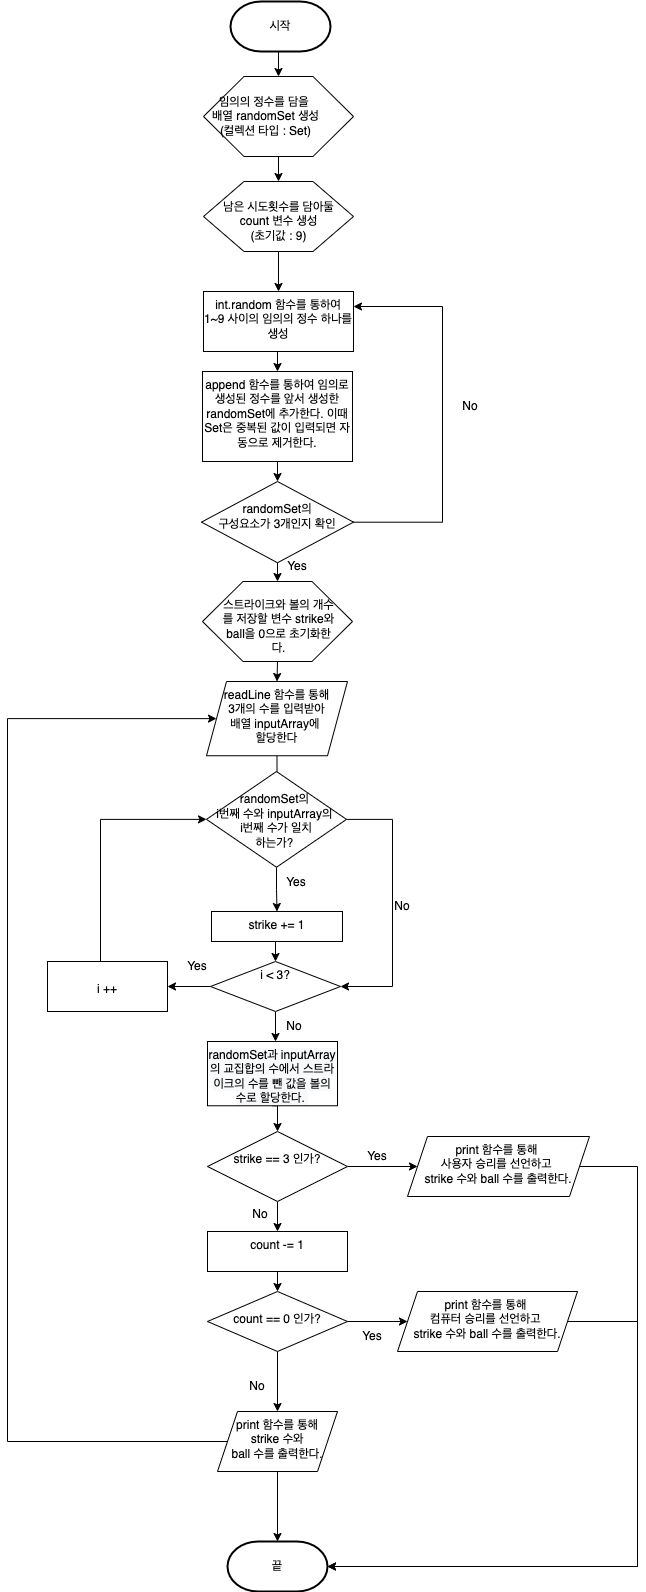

The diagram above was exported from draw.io. Its source (the exported page's mxGraphModel, read from the mxfile embedded in the PNG):
<mxGraphModel dx="788" dy="1827" grid="1" gridSize="10" guides="1" tooltips="1" connect="1" arrows="1" fold="1" page="1" pageScale="1" pageWidth="827" pageHeight="1169" math="0" shadow="0">
  <root>
    <mxCell id="WIyWlLk6GJQsqaUBKTNV-0" />
    <mxCell id="WIyWlLk6GJQsqaUBKTNV-1" parent="WIyWlLk6GJQsqaUBKTNV-0" />
    <mxCell id="taiErZsX27mkQF11gLRB-114" style="edgeStyle=orthogonalEdgeStyle;rounded=0;orthogonalLoop=1;jettySize=auto;html=1;exitX=0.5;exitY=1;exitDx=0;exitDy=0;exitPerimeter=0;entryX=0.5;entryY=0;entryDx=0;entryDy=0;" parent="WIyWlLk6GJQsqaUBKTNV-1" source="taiErZsX27mkQF11gLRB-6" target="taiErZsX27mkQF11gLRB-9" edge="1">
      <mxGeometry relative="1" as="geometry" />
    </mxCell>
    <mxCell id="taiErZsX27mkQF11gLRB-6" value="시작" style="strokeWidth=2;html=1;shape=mxgraph.flowchart.terminator;whiteSpace=wrap;" parent="WIyWlLk6GJQsqaUBKTNV-1" vertex="1">
      <mxGeometry x="273" y="-1130" width="100" height="50" as="geometry" />
    </mxCell>
    <mxCell id="taiErZsX27mkQF11gLRB-84" style="edgeStyle=orthogonalEdgeStyle;rounded=0;orthogonalLoop=1;jettySize=auto;html=1;exitX=0.5;exitY=1;exitDx=0;exitDy=0;entryX=0.5;entryY=0;entryDx=0;entryDy=0;" parent="WIyWlLk6GJQsqaUBKTNV-1" source="taiErZsX27mkQF11gLRB-9" target="taiErZsX27mkQF11gLRB-11" edge="1">
      <mxGeometry relative="1" as="geometry" />
    </mxCell>
    <mxCell id="taiErZsX27mkQF11gLRB-9" value="" style="verticalLabelPosition=bottom;verticalAlign=top;html=1;shape=hexagon;perimeter=hexagonPerimeter2;arcSize=6;size=0.27;" parent="WIyWlLk6GJQsqaUBKTNV-1" vertex="1">
      <mxGeometry x="246" y="-1055" width="150" height="80" as="geometry" />
    </mxCell>
    <mxCell id="taiErZsX27mkQF11gLRB-10" value="임의의 정수를 담을 &lt;br&gt;배열 randomSet 생성&lt;br&gt;(컬렉션 타입 : Set)" style="text;html=1;strokeColor=none;fillColor=none;align=center;verticalAlign=middle;whiteSpace=wrap;rounded=0;" parent="WIyWlLk6GJQsqaUBKTNV-1" vertex="1">
      <mxGeometry x="249.5" y="-1030" width="117" height="30" as="geometry" />
    </mxCell>
    <mxCell id="taiErZsX27mkQF11gLRB-83" style="edgeStyle=orthogonalEdgeStyle;rounded=0;orthogonalLoop=1;jettySize=auto;html=1;exitX=0.5;exitY=1;exitDx=0;exitDy=0;entryX=0.5;entryY=0;entryDx=0;entryDy=0;" parent="WIyWlLk6GJQsqaUBKTNV-1" source="taiErZsX27mkQF11gLRB-11" target="taiErZsX27mkQF11gLRB-23" edge="1">
      <mxGeometry relative="1" as="geometry" />
    </mxCell>
    <mxCell id="taiErZsX27mkQF11gLRB-11" value="" style="verticalLabelPosition=bottom;verticalAlign=top;html=1;shape=hexagon;perimeter=hexagonPerimeter2;arcSize=6;size=0.27;" parent="WIyWlLk6GJQsqaUBKTNV-1" vertex="1">
      <mxGeometry x="246" y="-950" width="150" height="70" as="geometry" />
    </mxCell>
    <mxCell id="taiErZsX27mkQF11gLRB-12" value="남은 시도횟수를 담아둘&lt;br&gt;count 변수 생성&lt;br&gt;(초기값 : 9)" style="text;html=1;strokeColor=none;fillColor=none;align=center;verticalAlign=middle;whiteSpace=wrap;rounded=0;" parent="WIyWlLk6GJQsqaUBKTNV-1" vertex="1">
      <mxGeometry x="262.5" y="-925" width="117" height="30" as="geometry" />
    </mxCell>
    <mxCell id="taiErZsX27mkQF11gLRB-31" style="edgeStyle=orthogonalEdgeStyle;rounded=0;orthogonalLoop=1;jettySize=auto;html=1;entryX=1;entryY=0.25;entryDx=0;entryDy=0;" parent="WIyWlLk6GJQsqaUBKTNV-1" source="taiErZsX27mkQF11gLRB-20" target="taiErZsX27mkQF11gLRB-23" edge="1">
      <mxGeometry relative="1" as="geometry">
        <Array as="points">
          <mxPoint x="485" y="-609" />
          <mxPoint x="485" y="-825" />
        </Array>
      </mxGeometry>
    </mxCell>
    <mxCell id="taiErZsX27mkQF11gLRB-80" style="edgeStyle=orthogonalEdgeStyle;rounded=0;orthogonalLoop=1;jettySize=auto;html=1;exitX=0.5;exitY=1;exitDx=0;exitDy=0;entryX=0.5;entryY=0;entryDx=0;entryDy=0;" parent="WIyWlLk6GJQsqaUBKTNV-1" source="taiErZsX27mkQF11gLRB-20" target="taiErZsX27mkQF11gLRB-38" edge="1">
      <mxGeometry relative="1" as="geometry" />
    </mxCell>
    <mxCell id="taiErZsX27mkQF11gLRB-20" value="&lt;br&gt;randomSet의&lt;br&gt;구성요소가 3개인지 확인" style="rhombus;whiteSpace=wrap;html=1;verticalAlign=top;arcSize=6;" parent="WIyWlLk6GJQsqaUBKTNV-1" vertex="1">
      <mxGeometry x="244" y="-650" width="152" height="81.25" as="geometry" />
    </mxCell>
    <mxCell id="taiErZsX27mkQF11gLRB-82" style="edgeStyle=orthogonalEdgeStyle;rounded=0;orthogonalLoop=1;jettySize=auto;html=1;exitX=0.5;exitY=1;exitDx=0;exitDy=0;entryX=0.5;entryY=0;entryDx=0;entryDy=0;" parent="WIyWlLk6GJQsqaUBKTNV-1" source="taiErZsX27mkQF11gLRB-23" target="taiErZsX27mkQF11gLRB-30" edge="1">
      <mxGeometry relative="1" as="geometry" />
    </mxCell>
    <mxCell id="taiErZsX27mkQF11gLRB-23" value="int.random 함수를 통하여 1~9 사이의 임의의 정수 하나를 생성" style="whiteSpace=wrap;html=1;verticalAlign=top;arcSize=6;" parent="WIyWlLk6GJQsqaUBKTNV-1" vertex="1">
      <mxGeometry x="246" y="-840" width="150" height="60" as="geometry" />
    </mxCell>
    <mxCell id="taiErZsX27mkQF11gLRB-81" style="edgeStyle=orthogonalEdgeStyle;rounded=0;orthogonalLoop=1;jettySize=auto;html=1;exitX=0.5;exitY=1;exitDx=0;exitDy=0;entryX=0.5;entryY=0;entryDx=0;entryDy=0;" parent="WIyWlLk6GJQsqaUBKTNV-1" source="taiErZsX27mkQF11gLRB-30" target="taiErZsX27mkQF11gLRB-20" edge="1">
      <mxGeometry relative="1" as="geometry" />
    </mxCell>
    <mxCell id="taiErZsX27mkQF11gLRB-30" value="append 함수를 통하여 임의로 생성된 정수를 앞서 생성한 randomSet에 추가한다. 이때 Set은 중복된 값이 입력되면 자동으로 제거한다." style="whiteSpace=wrap;html=1;verticalAlign=top;arcSize=6;" parent="WIyWlLk6GJQsqaUBKTNV-1" vertex="1">
      <mxGeometry x="245" y="-760" width="150" height="90" as="geometry" />
    </mxCell>
    <mxCell id="taiErZsX27mkQF11gLRB-36" value="" style="edgeStyle=orthogonalEdgeStyle;rounded=0;orthogonalLoop=1;jettySize=auto;html=1;" parent="WIyWlLk6GJQsqaUBKTNV-1" source="taiErZsX27mkQF11gLRB-32" target="taiErZsX27mkQF11gLRB-35" edge="1">
      <mxGeometry relative="1" as="geometry" />
    </mxCell>
    <mxCell id="taiErZsX27mkQF11gLRB-32" value="readLine 함수를 통해&lt;br&gt;3개의 수를 입력받아&lt;br&gt;배열 inputArray에 &lt;br&gt;할당한다" style="shape=parallelogram;perimeter=parallelogramPerimeter;whiteSpace=wrap;html=1;fixedSize=1;verticalAlign=top;arcSize=6;" parent="WIyWlLk6GJQsqaUBKTNV-1" vertex="1">
      <mxGeometry x="249" y="-450" width="141" height="74.25" as="geometry" />
    </mxCell>
    <mxCell id="taiErZsX27mkQF11gLRB-49" style="edgeStyle=orthogonalEdgeStyle;rounded=0;orthogonalLoop=1;jettySize=auto;html=1;entryX=1;entryY=0.5;entryDx=0;entryDy=0;" parent="WIyWlLk6GJQsqaUBKTNV-1" source="taiErZsX27mkQF11gLRB-35" target="taiErZsX27mkQF11gLRB-46" edge="1">
      <mxGeometry relative="1" as="geometry">
        <Array as="points">
          <mxPoint x="435" y="-312" />
          <mxPoint x="435" y="-145" />
        </Array>
      </mxGeometry>
    </mxCell>
    <mxCell id="taiErZsX27mkQF11gLRB-111" style="edgeStyle=orthogonalEdgeStyle;rounded=0;orthogonalLoop=1;jettySize=auto;html=1;entryX=0.5;entryY=0;entryDx=0;entryDy=0;" parent="WIyWlLk6GJQsqaUBKTNV-1" source="taiErZsX27mkQF11gLRB-35" target="taiErZsX27mkQF11gLRB-45" edge="1">
      <mxGeometry relative="1" as="geometry" />
    </mxCell>
    <mxCell id="taiErZsX27mkQF11gLRB-35" value="&lt;br&gt;randomSet의 &lt;br&gt;i번째 수와 inputArray의 &lt;br&gt;i번째 수가 일치&lt;br&gt;하는가?&amp;nbsp;" style="rhombus;whiteSpace=wrap;html=1;verticalAlign=top;arcSize=6;" parent="WIyWlLk6GJQsqaUBKTNV-1" vertex="1">
      <mxGeometry x="249" y="-360" width="140" height="95.74" as="geometry" />
    </mxCell>
    <mxCell id="taiErZsX27mkQF11gLRB-79" style="edgeStyle=orthogonalEdgeStyle;rounded=0;orthogonalLoop=1;jettySize=auto;html=1;exitX=0.5;exitY=1;exitDx=0;exitDy=0;entryX=0.5;entryY=0;entryDx=0;entryDy=0;" parent="WIyWlLk6GJQsqaUBKTNV-1" source="taiErZsX27mkQF11gLRB-38" target="taiErZsX27mkQF11gLRB-32" edge="1">
      <mxGeometry relative="1" as="geometry" />
    </mxCell>
    <mxCell id="taiErZsX27mkQF11gLRB-38" value="" style="verticalLabelPosition=bottom;verticalAlign=top;html=1;shape=hexagon;perimeter=hexagonPerimeter2;arcSize=6;size=0.27;" parent="WIyWlLk6GJQsqaUBKTNV-1" vertex="1">
      <mxGeometry x="245" y="-550" width="150" height="80" as="geometry" />
    </mxCell>
    <mxCell id="taiErZsX27mkQF11gLRB-39" value="스트라이크와 볼의 개수를 저장할 변수 strike와 ball을 0으로 초기화한다." style="text;html=1;strokeColor=none;fillColor=none;align=center;verticalAlign=middle;whiteSpace=wrap;rounded=0;" parent="WIyWlLk6GJQsqaUBKTNV-1" vertex="1">
      <mxGeometry x="263" y="-520" width="117" height="30" as="geometry" />
    </mxCell>
    <mxCell id="taiErZsX27mkQF11gLRB-76" style="edgeStyle=orthogonalEdgeStyle;rounded=0;orthogonalLoop=1;jettySize=auto;html=1;exitX=0.5;exitY=1;exitDx=0;exitDy=0;entryX=0.5;entryY=0;entryDx=0;entryDy=0;" parent="WIyWlLk6GJQsqaUBKTNV-1" source="taiErZsX27mkQF11gLRB-42" target="taiErZsX27mkQF11gLRB-59" edge="1">
      <mxGeometry relative="1" as="geometry" />
    </mxCell>
    <mxCell id="taiErZsX27mkQF11gLRB-42" value="&lt;span style=&quot;color: rgb(0 , 0 , 0) ; font-family: &amp;#34;helvetica&amp;#34; ; font-size: 12px ; font-style: normal ; font-weight: 400 ; letter-spacing: normal ; text-align: center ; text-indent: 0px ; text-transform: none ; word-spacing: 0px ; background-color: rgb(248 , 249 , 250) ; display: inline ; float: none&quot;&gt;randomSet과 inputArray의 교집합의 수에서 스트라이크의 수를 뺀 값을 볼의 수로 할당한다.&amp;nbsp;&lt;/span&gt;" style="whiteSpace=wrap;html=1;verticalAlign=top;arcSize=6;" parent="WIyWlLk6GJQsqaUBKTNV-1" vertex="1">
      <mxGeometry x="250" y="-90" width="130" height="64.26" as="geometry" />
    </mxCell>
    <mxCell id="taiErZsX27mkQF11gLRB-44" value="Yes" style="text;html=1;strokeColor=none;fillColor=none;align=center;verticalAlign=middle;whiteSpace=wrap;rounded=0;" parent="WIyWlLk6GJQsqaUBKTNV-1" vertex="1">
      <mxGeometry x="309" y="-264.26" width="60" height="30" as="geometry" />
    </mxCell>
    <mxCell id="taiErZsX27mkQF11gLRB-78" style="edgeStyle=orthogonalEdgeStyle;rounded=0;orthogonalLoop=1;jettySize=auto;html=1;exitX=0.5;exitY=1;exitDx=0;exitDy=0;entryX=0.5;entryY=0;entryDx=0;entryDy=0;" parent="WIyWlLk6GJQsqaUBKTNV-1" source="taiErZsX27mkQF11gLRB-45" target="taiErZsX27mkQF11gLRB-46" edge="1">
      <mxGeometry relative="1" as="geometry" />
    </mxCell>
    <mxCell id="taiErZsX27mkQF11gLRB-45" value="&lt;font face=&quot;helvetica&quot;&gt;strike += 1&lt;/font&gt;" style="whiteSpace=wrap;html=1;verticalAlign=top;arcSize=6;" parent="WIyWlLk6GJQsqaUBKTNV-1" vertex="1">
      <mxGeometry x="254" y="-220" width="131" height="30" as="geometry" />
    </mxCell>
    <mxCell id="taiErZsX27mkQF11gLRB-53" value="" style="edgeStyle=orthogonalEdgeStyle;rounded=0;orthogonalLoop=1;jettySize=auto;html=1;" parent="WIyWlLk6GJQsqaUBKTNV-1" source="taiErZsX27mkQF11gLRB-46" target="taiErZsX27mkQF11gLRB-52" edge="1">
      <mxGeometry relative="1" as="geometry" />
    </mxCell>
    <mxCell id="taiErZsX27mkQF11gLRB-106" style="edgeStyle=orthogonalEdgeStyle;rounded=0;orthogonalLoop=1;jettySize=auto;html=1;exitX=0.5;exitY=1;exitDx=0;exitDy=0;" parent="WIyWlLk6GJQsqaUBKTNV-1" source="taiErZsX27mkQF11gLRB-46" edge="1">
      <mxGeometry relative="1" as="geometry">
        <mxPoint x="318" y="-90" as="targetPoint" />
      </mxGeometry>
    </mxCell>
    <mxCell id="taiErZsX27mkQF11gLRB-46" value="i &amp;lt; 3?" style="rhombus;whiteSpace=wrap;html=1;verticalAlign=top;arcSize=6;" parent="WIyWlLk6GJQsqaUBKTNV-1" vertex="1">
      <mxGeometry x="253" y="-170" width="130" height="50" as="geometry" />
    </mxCell>
    <mxCell id="taiErZsX27mkQF11gLRB-50" value="No" style="text;html=1;strokeColor=none;fillColor=none;align=center;verticalAlign=middle;whiteSpace=wrap;rounded=0;" parent="WIyWlLk6GJQsqaUBKTNV-1" vertex="1">
      <mxGeometry x="415" y="-240" width="60" height="30" as="geometry" />
    </mxCell>
    <mxCell id="taiErZsX27mkQF11gLRB-54" style="edgeStyle=orthogonalEdgeStyle;rounded=0;orthogonalLoop=1;jettySize=auto;html=1;entryX=0;entryY=0.5;entryDx=0;entryDy=0;" parent="WIyWlLk6GJQsqaUBKTNV-1" source="taiErZsX27mkQF11gLRB-52" target="taiErZsX27mkQF11gLRB-35" edge="1">
      <mxGeometry relative="1" as="geometry">
        <Array as="points">
          <mxPoint x="143" y="-312" />
        </Array>
      </mxGeometry>
    </mxCell>
    <mxCell id="taiErZsX27mkQF11gLRB-52" value="&lt;br&gt;i ++" style="whiteSpace=wrap;html=1;verticalAlign=top;arcSize=6;" parent="WIyWlLk6GJQsqaUBKTNV-1" vertex="1">
      <mxGeometry x="90" y="-170" width="120" height="50" as="geometry" />
    </mxCell>
    <mxCell id="taiErZsX27mkQF11gLRB-55" value="Yes" style="text;html=1;strokeColor=none;fillColor=none;align=center;verticalAlign=middle;whiteSpace=wrap;rounded=0;" parent="WIyWlLk6GJQsqaUBKTNV-1" vertex="1">
      <mxGeometry x="210" y="-180" width="60" height="30" as="geometry" />
    </mxCell>
    <mxCell id="taiErZsX27mkQF11gLRB-56" value="No" style="text;html=1;strokeColor=none;fillColor=none;align=center;verticalAlign=middle;whiteSpace=wrap;rounded=0;" parent="WIyWlLk6GJQsqaUBKTNV-1" vertex="1">
      <mxGeometry x="306.5" y="-120" width="60" height="30" as="geometry" />
    </mxCell>
    <mxCell id="taiErZsX27mkQF11gLRB-92" style="edgeStyle=orthogonalEdgeStyle;rounded=0;orthogonalLoop=1;jettySize=auto;html=1;entryX=0;entryY=0.5;entryDx=0;entryDy=0;" parent="WIyWlLk6GJQsqaUBKTNV-1" source="taiErZsX27mkQF11gLRB-58" target="taiErZsX27mkQF11gLRB-32" edge="1">
      <mxGeometry relative="1" as="geometry">
        <Array as="points">
          <mxPoint x="50" y="310" />
          <mxPoint x="50" y="-413" />
        </Array>
      </mxGeometry>
    </mxCell>
    <mxCell id="taiErZsX27mkQF11gLRB-103" style="edgeStyle=orthogonalEdgeStyle;rounded=0;orthogonalLoop=1;jettySize=auto;html=1;entryX=0.5;entryY=0;entryDx=0;entryDy=0;entryPerimeter=0;" parent="WIyWlLk6GJQsqaUBKTNV-1" source="taiErZsX27mkQF11gLRB-58" target="taiErZsX27mkQF11gLRB-94" edge="1">
      <mxGeometry relative="1" as="geometry" />
    </mxCell>
    <mxCell id="taiErZsX27mkQF11gLRB-58" value="print 함수를 통해&lt;br&gt;strike 수와&lt;br&gt;ball 수를 출력한다." style="shape=parallelogram;perimeter=parallelogramPerimeter;whiteSpace=wrap;html=1;fixedSize=1;verticalAlign=top;arcSize=6;" parent="WIyWlLk6GJQsqaUBKTNV-1" vertex="1">
      <mxGeometry x="260" y="280.005" width="120" height="60" as="geometry" />
    </mxCell>
    <mxCell id="taiErZsX27mkQF11gLRB-61" value="" style="edgeStyle=orthogonalEdgeStyle;rounded=0;orthogonalLoop=1;jettySize=auto;html=1;" parent="WIyWlLk6GJQsqaUBKTNV-1" source="taiErZsX27mkQF11gLRB-59" target="taiErZsX27mkQF11gLRB-60" edge="1">
      <mxGeometry relative="1" as="geometry" />
    </mxCell>
    <mxCell id="taiErZsX27mkQF11gLRB-75" style="edgeStyle=orthogonalEdgeStyle;rounded=0;orthogonalLoop=1;jettySize=auto;html=1;exitX=0.5;exitY=1;exitDx=0;exitDy=0;" parent="WIyWlLk6GJQsqaUBKTNV-1" source="taiErZsX27mkQF11gLRB-59" target="taiErZsX27mkQF11gLRB-65" edge="1">
      <mxGeometry relative="1" as="geometry" />
    </mxCell>
    <mxCell id="taiErZsX27mkQF11gLRB-59" value="&lt;br&gt;strike == 3 인가?" style="rhombus;whiteSpace=wrap;html=1;verticalAlign=top;arcSize=6;" parent="WIyWlLk6GJQsqaUBKTNV-1" vertex="1">
      <mxGeometry x="250" width="140" height="70" as="geometry" />
    </mxCell>
    <mxCell id="taiErZsX27mkQF11gLRB-96" style="edgeStyle=orthogonalEdgeStyle;rounded=0;orthogonalLoop=1;jettySize=auto;html=1;exitX=1;exitY=0.5;exitDx=0;exitDy=0;entryX=1;entryY=0.5;entryDx=0;entryDy=0;entryPerimeter=0;" parent="WIyWlLk6GJQsqaUBKTNV-1" source="taiErZsX27mkQF11gLRB-60" target="taiErZsX27mkQF11gLRB-94" edge="1">
      <mxGeometry relative="1" as="geometry">
        <Array as="points">
          <mxPoint x="680" y="35" />
          <mxPoint x="680" y="435" />
        </Array>
      </mxGeometry>
    </mxCell>
    <mxCell id="taiErZsX27mkQF11gLRB-60" value="print 함수를 통해 &lt;br&gt;사용자 승리를 선언하고 &lt;br&gt;strike 수와 ball 수를 출력한다." style="shape=parallelogram;perimeter=parallelogramPerimeter;whiteSpace=wrap;html=1;fixedSize=1;verticalAlign=top;arcSize=6;" parent="WIyWlLk6GJQsqaUBKTNV-1" vertex="1">
      <mxGeometry x="450" y="5" width="182" height="60" as="geometry" />
    </mxCell>
    <mxCell id="taiErZsX27mkQF11gLRB-62" value="Yes" style="text;html=1;strokeColor=none;fillColor=none;align=center;verticalAlign=middle;whiteSpace=wrap;rounded=0;" parent="WIyWlLk6GJQsqaUBKTNV-1" vertex="1">
      <mxGeometry x="390" y="10" width="60" height="30" as="geometry" />
    </mxCell>
    <mxCell id="taiErZsX27mkQF11gLRB-64" value="No" style="text;html=1;strokeColor=none;fillColor=none;align=center;verticalAlign=middle;whiteSpace=wrap;rounded=0;" parent="WIyWlLk6GJQsqaUBKTNV-1" vertex="1">
      <mxGeometry x="273" y="68" width="60" height="30" as="geometry" />
    </mxCell>
    <mxCell id="taiErZsX27mkQF11gLRB-71" style="edgeStyle=orthogonalEdgeStyle;rounded=0;orthogonalLoop=1;jettySize=auto;html=1;exitX=0.5;exitY=1;exitDx=0;exitDy=0;entryX=0.5;entryY=0;entryDx=0;entryDy=0;" parent="WIyWlLk6GJQsqaUBKTNV-1" source="taiErZsX27mkQF11gLRB-65" target="taiErZsX27mkQF11gLRB-66" edge="1">
      <mxGeometry relative="1" as="geometry" />
    </mxCell>
    <mxCell id="taiErZsX27mkQF11gLRB-65" value="&lt;font face=&quot;helvetica&quot;&gt;count -= 1&lt;/font&gt;" style="whiteSpace=wrap;html=1;verticalAlign=top;arcSize=6;" parent="WIyWlLk6GJQsqaUBKTNV-1" vertex="1">
      <mxGeometry x="250" y="100" width="140" height="40" as="geometry" />
    </mxCell>
    <mxCell id="taiErZsX27mkQF11gLRB-70" style="edgeStyle=orthogonalEdgeStyle;rounded=0;orthogonalLoop=1;jettySize=auto;html=1;exitX=0.5;exitY=1;exitDx=0;exitDy=0;" parent="WIyWlLk6GJQsqaUBKTNV-1" source="taiErZsX27mkQF11gLRB-66" target="taiErZsX27mkQF11gLRB-58" edge="1">
      <mxGeometry relative="1" as="geometry" />
    </mxCell>
    <mxCell id="taiErZsX27mkQF11gLRB-99" style="edgeStyle=orthogonalEdgeStyle;rounded=0;orthogonalLoop=1;jettySize=auto;html=1;entryX=0;entryY=0.5;entryDx=0;entryDy=0;" parent="WIyWlLk6GJQsqaUBKTNV-1" source="taiErZsX27mkQF11gLRB-66" target="taiErZsX27mkQF11gLRB-68" edge="1">
      <mxGeometry relative="1" as="geometry" />
    </mxCell>
    <mxCell id="taiErZsX27mkQF11gLRB-66" value="&lt;br&gt;count == 0 인가?" style="rhombus;whiteSpace=wrap;html=1;verticalAlign=top;arcSize=6;" parent="WIyWlLk6GJQsqaUBKTNV-1" vertex="1">
      <mxGeometry x="250" y="160" width="140" height="60" as="geometry" />
    </mxCell>
    <mxCell id="taiErZsX27mkQF11gLRB-97" style="edgeStyle=orthogonalEdgeStyle;rounded=0;orthogonalLoop=1;jettySize=auto;html=1;entryX=1;entryY=0.5;entryDx=0;entryDy=0;entryPerimeter=0;exitX=1;exitY=0.5;exitDx=0;exitDy=0;" parent="WIyWlLk6GJQsqaUBKTNV-1" source="taiErZsX27mkQF11gLRB-68" target="taiErZsX27mkQF11gLRB-94" edge="1">
      <mxGeometry relative="1" as="geometry">
        <Array as="points">
          <mxPoint x="680" y="190" />
          <mxPoint x="680" y="435" />
        </Array>
      </mxGeometry>
    </mxCell>
    <mxCell id="taiErZsX27mkQF11gLRB-68" value="print 함수를 통해 &lt;br&gt;컴퓨터 승리를 선언하고 &lt;br&gt;strike 수와 ball 수를 출력한다." style="shape=parallelogram;perimeter=parallelogramPerimeter;whiteSpace=wrap;html=1;fixedSize=1;verticalAlign=top;arcSize=6;" parent="WIyWlLk6GJQsqaUBKTNV-1" vertex="1">
      <mxGeometry x="440" y="160" width="180" height="60" as="geometry" />
    </mxCell>
    <mxCell id="taiErZsX27mkQF11gLRB-69" value="Yes" style="text;html=1;strokeColor=none;fillColor=none;align=center;verticalAlign=middle;whiteSpace=wrap;rounded=0;" parent="WIyWlLk6GJQsqaUBKTNV-1" vertex="1">
      <mxGeometry x="385" y="190" width="60" height="30" as="geometry" />
    </mxCell>
    <mxCell id="taiErZsX27mkQF11gLRB-86" value="Yes" style="text;html=1;strokeColor=none;fillColor=none;align=center;verticalAlign=middle;whiteSpace=wrap;rounded=0;" parent="WIyWlLk6GJQsqaUBKTNV-1" vertex="1">
      <mxGeometry x="310" y="-580" width="60" height="30" as="geometry" />
    </mxCell>
    <mxCell id="taiErZsX27mkQF11gLRB-87" value="No" style="text;html=1;strokeColor=none;fillColor=none;align=center;verticalAlign=middle;whiteSpace=wrap;rounded=0;" parent="WIyWlLk6GJQsqaUBKTNV-1" vertex="1">
      <mxGeometry x="483" y="-740" width="60" height="30" as="geometry" />
    </mxCell>
    <mxCell id="taiErZsX27mkQF11gLRB-93" value="No" style="text;html=1;strokeColor=none;fillColor=none;align=center;verticalAlign=middle;whiteSpace=wrap;rounded=0;" parent="WIyWlLk6GJQsqaUBKTNV-1" vertex="1">
      <mxGeometry x="270" y="240" width="60" height="30" as="geometry" />
    </mxCell>
    <mxCell id="taiErZsX27mkQF11gLRB-94" value="끝" style="strokeWidth=2;html=1;shape=mxgraph.flowchart.terminator;whiteSpace=wrap;" parent="WIyWlLk6GJQsqaUBKTNV-1" vertex="1">
      <mxGeometry x="270" y="410" width="100" height="50" as="geometry" />
    </mxCell>
  </root>
</mxGraphModel>